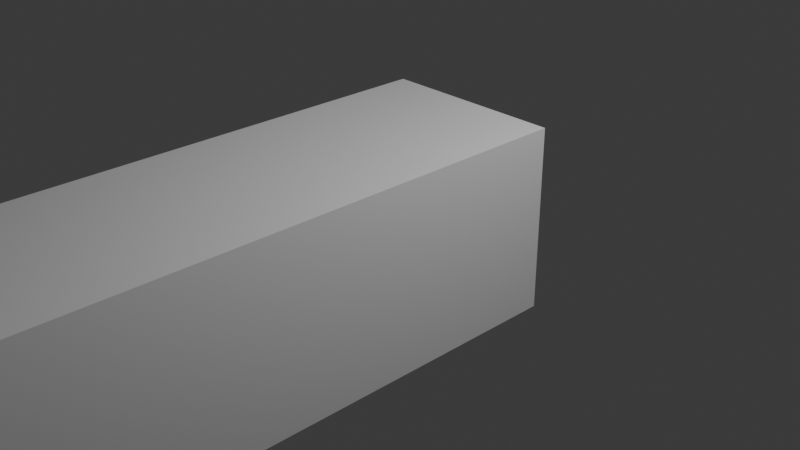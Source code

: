 # Source: character.blend  (saved by Blender 4.2.66; exported with 4.5.12 LTS)
import bpy
from mathutils import Matrix  # noqa: F401  (used for matrix-valued properties, if any)

bpy.ops.wm.read_factory_settings(use_empty=True)
scene = bpy.context.scene
scene.name = 'Scene'

# ---- collections
col_collection = bpy.data.collections.new('Collection'); scene.collection.children.link(col_collection)

# ---- materials (node trees are filled in below, after node groups)
mat_material = bpy.data.materials.new('Material')
mat_material.alpha_threshold = 0.0
mat_material.use_transparent_shadow = False
mat_material.roughness = 0.5
mat_material.line_color = (0.0, 0.0, 0.0, 1.0)

# ---- material node trees
mat_material.use_nodes = True; mat_material.node_tree.nodes.clear()
_N = mat_material.node_tree.nodes; _L = mat_material.node_tree.links
n0 = _N.new('ShaderNodeOutputMaterial'); n0.name = 'Material Output'; n0.location = (300, 300)
n1 = _N.new('ShaderNodeBsdfPrincipled'); n1.name = 'Principled BSDF'; n1.location = (10, 300)
n1.inputs[3].default_value = 1.45
_L.new(n1.outputs[0], n0.inputs[0])
n0.is_active_output = True

# ---- world
world_world = bpy.data.worlds.new('World'); scene.world = world_world
world_world.use_nodes = True; world_world.node_tree.nodes.clear()
_N = world_world.node_tree.nodes; _L = world_world.node_tree.links
n0 = _N.new('ShaderNodeOutputWorld'); n0.name = 'World Output'; n0.location = (300, 300)
n1 = _N.new('ShaderNodeBackground'); n1.name = 'Background'; n1.location = (10, 300)
n1.inputs[0].default_value = (0.05088, 0.05088, 0.05088, 1.0)
_L.new(n1.outputs[0], n0.inputs[0])
n0.is_active_output = True
world_world.color = (0.05088, 0.05088, 0.05088)
world_world.sun_shadow_jitter_overblur = 0.0

# ---- cameras
cam_camera = bpy.data.cameras.new('Camera')
cam_camera.clip_end = 100.0
cam_camera.ortho_scale = 7.314

# ---- lights
light_light = bpy.data.lights.new('Light', 'POINT')
light_light.energy = 1000.0
light_light.shadow_soft_size = 0.1

# ---- meshes
me_cube = bpy.data.meshes.new('Cube')
me_cube.from_pydata([(1.0, 1.0, 1.0), (1.0, 1.0, -1.0), (1.0, -5.596, 1.0), (1.0, -5.596, -1.0), (-1.0, 1.0, 1.0), (-1.0, 1.0, -1.0), (-1.0, -5.596, 1.0), (-1.0, -5.596, -1.0)], [], [(0, 4, 6, 2), (3, 2, 6, 7), (7, 6, 4, 5), (5, 1, 3, 7), (1, 0, 2, 3), (5, 4, 0, 1)])
_uv = me_cube.uv_layers.new(name='UVMap')
_uv.uv.foreach_set('vector', [0.625, 0.5, 0.875, 0.5, 0.875, 0.75, 0.625, 0.75, 0.375, 0.75, 0.625, 0.75, 0.625, 1.0, 0.375, 1.0, 0.375, 0.0, 0.625, 0.0, 0.625, 0.25, 0.375, 0.25, 0.125, 0.5, 0.375, 0.5, 0.375, 0.75, 0.125, 0.75, 0.375, 0.5, 0.625, 0.5, 0.625, 0.75, 0.375, 0.75, 0.375, 0.25, 0.625, 0.25, 0.625, 0.5, 0.375, 0.5])
me_cube.materials.append(mat_material)
me_cube.use_mirror_vertex_groups = False
me_cube.update()

# ---- objects
ob_cube = bpy.data.objects.new('Cube', me_cube)
ob_light = bpy.data.objects.new('Light', light_light)
ob_camera = bpy.data.objects.new('Camera', cam_camera)

# ---- transforms, parenting, visibility, modifiers, constraints
ob_cube.location = (0.0, 0.0, 0.0)
ob_cube.lock_rotations_4d = False
ob_cube.empty_display_type = 'ARROWS'
ob_cube.lineart.crease_threshold = 0.0
ob_light.location = (4.076, 1.005, 5.904)
ob_light.rotation_euler = (0.6503, 0.05522, 1.866)
ob_light.lock_rotations_4d = False
ob_light.empty_display_type = 'ARROWS'
ob_light.color = (0.0, 0.0, 0.0, 0.0)
ob_light.lineart.crease_threshold = 0.0
ob_camera.location = (7.359, -6.926, 4.958)
ob_camera.rotation_euler = (1.109, 0.0, 0.8149)
ob_camera.lock_rotations_4d = False
ob_camera.empty_display_type = 'ARROWS'
ob_camera.color = (0.0, 0.0, 0.0, 0.0)
ob_camera.display_type = 'WIRE'
ob_camera.lineart.crease_threshold = 0.0

# ---- collection membership
col_collection.objects.link(ob_cube)
col_collection.objects.link(ob_light)
col_collection.objects.link(ob_camera)

# ---- scene / render settings (as saved in the file)
scene.camera = ob_camera
scene.frame_start = 1; scene.frame_end = 250; scene.frame_set(1)
scene.render.engine = 'BLENDER_EEVEE_NEXT'
bpy.context.view_layer.update()
